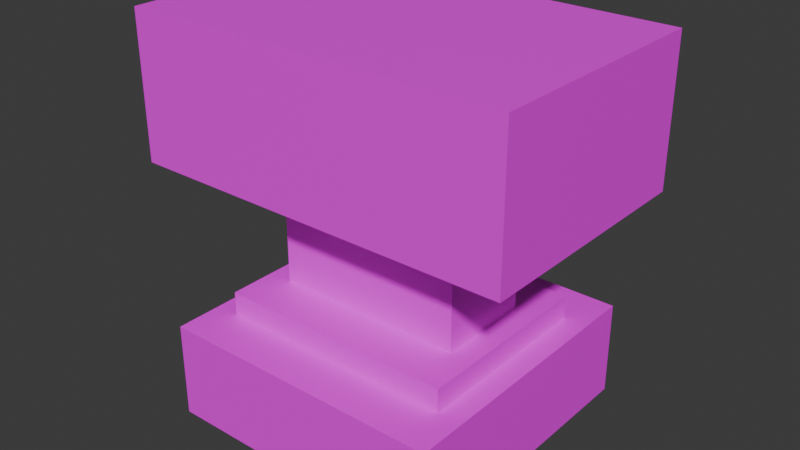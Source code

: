 # Source: mcl_anvils_anvil.blend  (saved by Blender 4.4.30; exported with 4.5.12 LTS)
import bpy
from mathutils import Matrix  # noqa: F401  (used for matrix-valued properties, if any)

bpy.ops.wm.read_factory_settings(use_empty=True)
scene = bpy.context.scene
scene.name = 'Scene'

# ---- collections
col_collection = bpy.data.collections.new('Collection'); scene.collection.children.link(col_collection)

# ---- images (referenced by path relative to the original .blend; pixels are not part of the script)
import os
ASSET_DIR = os.environ.get("B2B_ASSET_DIR", "")  # directory of the original .blend (textures are referenced by path, not embedded)
HERE = os.path.dirname(os.path.abspath(__file__))  # packed textures are extracted next to this script under _unpacked/

def load_image(name, relpath, width, height, colorspace="sRGB"):
    """Load a texture the original file referenced (path relative to the .blend, or extracted next to this script)."""
    p = next((c for c in (os.path.join(HERE, relpath), os.path.join(ASSET_DIR, relpath)) if relpath and os.path.exists(c)), "")
    if p:
        img = bpy.data.images.load(p, check_existing=True)
        img.name = name
    else:  # same state as the original file: an image datablock whose file is absent (Cycles renders it pink)
        img = bpy.data.images.new(name, width, height)
        img.source = "FILE"
        img.filepath = "//" + (relpath or name)
    img.colorspace_settings.name = colorspace
    return img
img_mcl_colorblocks_glazed_terracotta_magenta_png = load_image('mcl_colorblocks_glazed_terracotta_magenta.png', 'mcl_colorblocks_glazed_terracotta_magenta.png', 1024, 1024, 'sRGB')

# ---- materials (node trees are filled in below, after node groups)
mat_base = bpy.data.materials.new('Base')
mat_base.alpha_threshold = 0.0
mat_base.roughness = 0.5
mat_base.line_color = (0.0, 0.0, 0.0, 1.0)
mat_top = bpy.data.materials.new('Top')

# ---- material node trees
mat_base.use_nodes = True; mat_base.node_tree.nodes.clear()
_N = mat_base.node_tree.nodes; _L = mat_base.node_tree.links
n0 = _N.new('ShaderNodeOutputMaterial'); n0.name = 'Material Output'; n0.location = (300, 300)
n1 = _N.new('ShaderNodeBsdfPrincipled'); n1.name = 'Principled BSDF'; n1.location = (10, 300)
n1.inputs[3].default_value = 1.45
n2 = _N.new('ShaderNodeTexImage'); n2.name = 'Image Texture'; n2.location = (-280, 280)
n2.image = img_mcl_colorblocks_glazed_terracotta_magenta_png
n2.interpolation = 'Closest'
_L.new(n1.outputs[0], n0.inputs[0])
_L.new(n2.outputs[0], n1.inputs[0])
n0.is_active_output = True
mat_top.use_nodes = True; mat_top.node_tree.nodes.clear()
_N = mat_top.node_tree.nodes; _L = mat_top.node_tree.links
n0 = _N.new('ShaderNodeBsdfPrincipled'); n0.name = 'Principled BSDF'; n0.location = (10, 300)
n1 = _N.new('ShaderNodeOutputMaterial'); n1.name = 'Material Output'; n1.location = (300, 300)
n2 = _N.new('ShaderNodeTexImage'); n2.name = 'Image Texture'; n2.location = (-280, 280)
n2.image = img_mcl_colorblocks_glazed_terracotta_magenta_png
n2.interpolation = 'Closest'
_L.new(n0.outputs[0], n1.inputs[0])
_L.new(n2.outputs[0], n0.inputs[0])
n1.is_active_output = True

# ---- world
world_world = bpy.data.worlds.new('World'); scene.world = world_world
world_world.use_nodes = True; world_world.node_tree.nodes.clear()
_N = world_world.node_tree.nodes; _L = world_world.node_tree.links
n0 = _N.new('ShaderNodeOutputWorld'); n0.name = 'World Output'; n0.location = (300, 300)
n1 = _N.new('ShaderNodeBackground'); n1.name = 'Background'; n1.location = (10, 300)
n1.inputs[0].default_value = (0.05088, 0.05088, 0.05088, 1.0)
_L.new(n1.outputs[0], n0.inputs[0])
n0.is_active_output = True
world_world.color = (0.05088, 0.05088, 0.05088)
world_world.sun_shadow_jitter_overblur = 0.0

# ---- meshes
me_cube_003 = bpy.data.meshes.new('Cube.003')
me_cube_003.from_pydata([(-1.0, -1.0, -1.0), (-1.0, -1.0, 1.0), (-1.0, 1.0, -1.0), (-1.0, 1.0, 1.0), (1.0, -1.0, -1.0), (1.0, -1.0, 1.0), (1.0, 1.0, -1.0), (1.0, 1.0, 1.0), (-1.5, -3.0, -3.0), (-1.5, -3.0, -1.4), (-1.5, 3.0, -3.0), (-1.5, 3.0, -1.4), (1.5, -3.0, -3.0), (1.5, -3.0, -1.4), (1.5, 3.0, -3.0), (1.5, 3.0, -1.4), (-1.25, -2.0, -1.4), (-1.25, -2.0, -1.0), (-1.25, 2.0, -1.4), (-1.25, 2.0, -1.0), (1.25, -2.0, -1.4), (1.25, -2.0, -1.0), (1.25, 2.0, -1.4), (1.25, 2.0, -1.0), (-2.0, -2.5, 1.0), (-2.0, -2.5, 3.4), (-2.0, 2.5, 1.0), (-2.0, 2.5, 3.4), (2.0, -2.5, 1.0), (2.0, -2.5, 3.4), (2.0, 2.5, 1.0), (2.0, 2.5, 3.4)], [], [(0, 1, 3, 2), (2, 3, 7, 6), (6, 7, 5, 4), (4, 5, 1, 0), (8, 9, 11, 10), (10, 11, 15, 14), (14, 15, 13, 12), (12, 13, 9, 8), (10, 14, 12, 8), (15, 11, 9, 13), (16, 17, 19, 18), (18, 19, 23, 22), (22, 23, 21, 20), (20, 21, 17, 16), (23, 19, 17, 21), (24, 25, 27, 26), (26, 27, 31, 30), (30, 31, 29, 28), (28, 29, 25, 24), (26, 30, 28, 24), (31, 27, 25, 29)])
me_cube_003.polygons.foreach_set('material_index', [0, 0, 0, 0, 0, 0, 0, 0, 0, 0, 0, 0, 0, 0, 0, 0, 0, 0, 0, 0, 1])
_uv = me_cube_003.uv_layers.new(name='UVMap')
_uv.uv.foreach_set('vector', [0.625, 0.3125, 0.625, 0.625, 0.375, 0.625, 0.375, 0.3125, 0.75, 0.3125, 0.75, 0.625, 0.25, 0.625, 0.25, 0.3125, 0.625, 0.3125, 0.625, 0.625, 0.375, 0.625, 0.375, 0.3125, 0.75, 0.3125, 0.75, 0.625, 0.25, 0.625, 0.25, 0.3125, 0.875, 0.0, 0.875, 0.25, 0.125, 0.25, 0.125, 0.0, 0.875, 0.0, 0.875, 0.25, 0.125, 0.25, 0.125, 0.0, 0.875, 0.0, 0.875, 0.25, 0.125, 0.25, 0.125, 0.0, 0.875, 0.0, 0.875, 0.25, 0.125, 0.25, 0.125, 0.0, 0.125, 0.125, 0.875, 0.125, 0.875, 0.875, 0.125, 0.875, 0.875, 0.875, 0.125, 0.875, 0.125, 0.125, 0.875, 0.125, 0.75, 0.25, 0.75, 0.3125, 0.25, 0.3125, 0.25, 0.25, 0.8125, 0.25, 0.8125, 0.3125, 0.1875, 0.3125, 0.1875, 0.25, 0.75, 0.25, 0.75, 0.3125, 0.25, 0.3125, 0.25, 0.25, 0.8125, 0.25, 0.8125, 0.3125, 0.1875, 0.3125, 0.1875, 0.25, 0.8125, 0.75, 0.1875, 0.75, 0.1875, 0.25, 0.8125, 0.25, 0.8125, 0.625, 0.8125, 1.0, 0.1875, 1.0, 0.1875, 0.625, 1.0, 0.625, 1.0, 1.0, 0.0, 1.0, 0.0, 0.625, 0.8125, 0.625, 0.8125, 1.0, 0.1875, 1.0, 0.1875, 0.625, 1.0, 0.625, 1.0, 1.0, 0.0, 1.0, 0.0, 0.625, 0.0, 0.1875, 1.0, 0.1875, 1.0, 0.8125, 0.0, 0.8125, 0.1875, 1.0, 0.1875, 0.0, 0.8125, 0.0, 0.8125, 1.0])
me_cube_003.materials.append(mat_base)
me_cube_003.materials.append(mat_top)
me_cube_003.update()

# ---- objects
ob_anvil = bpy.data.objects.new('Anvil', me_cube_003)

# ---- transforms, parenting, visibility, modifiers, constraints
ob_anvil.location = (0.0, 0.0, -0.03125)
ob_anvil.scale = (0.25, 0.125, 0.1562)

# ---- collection membership
col_collection.objects.link(ob_anvil)

# ---- scene / render settings (as saved in the file)
scene.frame_start = 1; scene.frame_end = 250; scene.frame_set(1)
scene.render.engine = 'BLENDER_EEVEE_NEXT'
bpy.context.view_layer.update()

# ---- added for rendering (the .blend has no active camera and no usable light): camera, sun
cam_auto = bpy.data.cameras.new('AutoCamera')
cam_auto.lens = 50.0
cam_auto.sensor_width = 36.0
cam_auto.clip_end = 1000.0
ob_auto_camera = bpy.data.objects.new('AutoCamera', cam_auto)
scene.collection.objects.link(ob_auto_camera)
ob_auto_camera.location = (1.48108, -1.7773, 1.18487)
ob_auto_camera.rotation_euler = (1.09748, -7.21219e-08, 0.694738)
scene.camera = ob_auto_camera
light_auto_sun = bpy.data.lights.new('AutoSun', 'SUN')
light_auto_sun.energy = 3.0
light_auto_sun.angle = 0.0523599
ob_auto_sun = bpy.data.objects.new('AutoSun', light_auto_sun)
scene.collection.objects.link(ob_auto_sun)
ob_auto_sun.rotation_euler = (0.872665, 0.174533, 0.523599)
bpy.context.view_layer.update()
